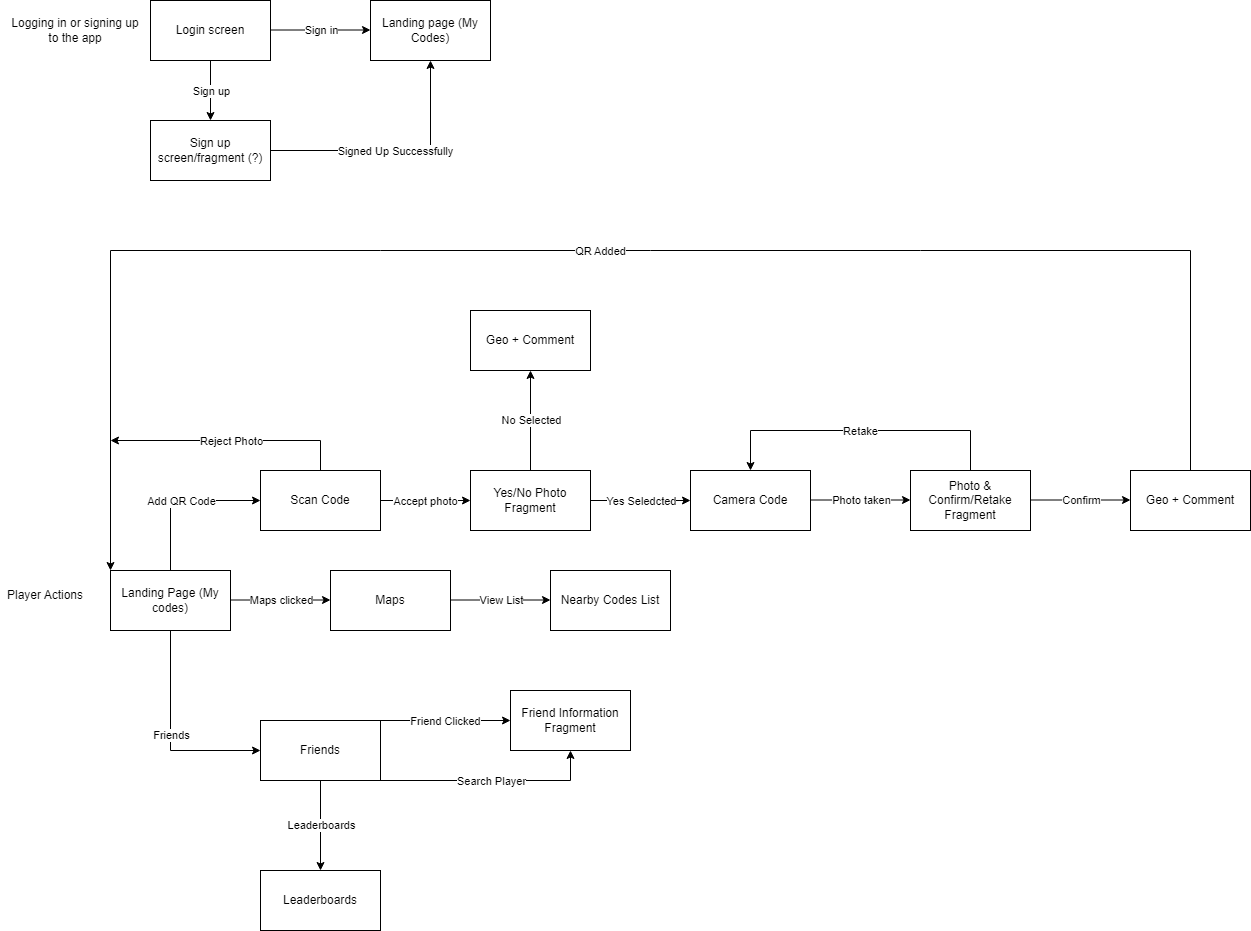

The diagram above was exported from draw.io. Its source (the exported page's mxGraphModel, read from the mxfile embedded in the PNG):
<mxGraphModel dx="2514" dy="936" grid="1" gridSize="10" guides="1" tooltips="1" connect="1" arrows="1" fold="1" page="1" pageScale="1" pageWidth="827" pageHeight="1169" math="0" shadow="0">
  <root>
    <mxCell id="WIyWlLk6GJQsqaUBKTNV-0" />
    <mxCell id="WIyWlLk6GJQsqaUBKTNV-1" parent="WIyWlLk6GJQsqaUBKTNV-0" />
    <mxCell id="gqwQhOBclfM44YyzMoKn-0" value="Login screen" style="rounded=0;whiteSpace=wrap;html=1;" vertex="1" parent="WIyWlLk6GJQsqaUBKTNV-1">
      <mxGeometry x="-660" y="80" width="120" height="60" as="geometry" />
    </mxCell>
    <mxCell id="gqwQhOBclfM44YyzMoKn-1" value="Logging in or signing up to the app" style="text;html=1;strokeColor=none;fillColor=none;align=center;verticalAlign=middle;whiteSpace=wrap;rounded=0;" vertex="1" parent="WIyWlLk6GJQsqaUBKTNV-1">
      <mxGeometry x="-800" y="95" width="130" height="30" as="geometry" />
    </mxCell>
    <mxCell id="gqwQhOBclfM44YyzMoKn-2" value="" style="endArrow=classic;html=1;rounded=0;" edge="1" parent="WIyWlLk6GJQsqaUBKTNV-1">
      <mxGeometry relative="1" as="geometry">
        <mxPoint x="-540" y="109.5" as="sourcePoint" />
        <mxPoint x="-440" y="109.5" as="targetPoint" />
      </mxGeometry>
    </mxCell>
    <mxCell id="gqwQhOBclfM44YyzMoKn-3" value="Sign in" style="edgeLabel;resizable=0;html=1;align=center;verticalAlign=middle;" connectable="0" vertex="1" parent="gqwQhOBclfM44YyzMoKn-2">
      <mxGeometry relative="1" as="geometry" />
    </mxCell>
    <mxCell id="gqwQhOBclfM44YyzMoKn-4" value="Landing page (My Codes)" style="whiteSpace=wrap;html=1;" vertex="1" parent="WIyWlLk6GJQsqaUBKTNV-1">
      <mxGeometry x="-440" y="80" width="120" height="60" as="geometry" />
    </mxCell>
    <mxCell id="gqwQhOBclfM44YyzMoKn-5" value="" style="endArrow=classic;html=1;rounded=0;exitX=0.5;exitY=1;exitDx=0;exitDy=0;" edge="1" parent="WIyWlLk6GJQsqaUBKTNV-1" source="gqwQhOBclfM44YyzMoKn-0">
      <mxGeometry relative="1" as="geometry">
        <mxPoint x="-470" y="180" as="sourcePoint" />
        <mxPoint x="-600" y="200" as="targetPoint" />
      </mxGeometry>
    </mxCell>
    <mxCell id="gqwQhOBclfM44YyzMoKn-6" value="Sign up" style="edgeLabel;resizable=0;html=1;align=center;verticalAlign=middle;" connectable="0" vertex="1" parent="gqwQhOBclfM44YyzMoKn-5">
      <mxGeometry relative="1" as="geometry" />
    </mxCell>
    <mxCell id="gqwQhOBclfM44YyzMoKn-7" value="Sign up screen/fragment (?)" style="rounded=0;whiteSpace=wrap;html=1;" vertex="1" parent="WIyWlLk6GJQsqaUBKTNV-1">
      <mxGeometry x="-660" y="200" width="120" height="60" as="geometry" />
    </mxCell>
    <mxCell id="gqwQhOBclfM44YyzMoKn-8" value="" style="endArrow=classic;html=1;rounded=0;exitX=1;exitY=0.5;exitDx=0;exitDy=0;entryX=0.5;entryY=1;entryDx=0;entryDy=0;" edge="1" parent="WIyWlLk6GJQsqaUBKTNV-1" source="gqwQhOBclfM44YyzMoKn-7" target="gqwQhOBclfM44YyzMoKn-4">
      <mxGeometry relative="1" as="geometry">
        <mxPoint x="-440" y="350" as="sourcePoint" />
        <mxPoint x="-360" y="230" as="targetPoint" />
        <Array as="points">
          <mxPoint x="-380" y="230" />
        </Array>
      </mxGeometry>
    </mxCell>
    <mxCell id="gqwQhOBclfM44YyzMoKn-9" value="Signed Up Successfully" style="edgeLabel;resizable=0;html=1;align=center;verticalAlign=middle;" connectable="0" vertex="1" parent="gqwQhOBclfM44YyzMoKn-8">
      <mxGeometry relative="1" as="geometry" />
    </mxCell>
    <mxCell id="gqwQhOBclfM44YyzMoKn-10" value="Player Actions" style="text;html=1;strokeColor=none;fillColor=none;align=center;verticalAlign=middle;whiteSpace=wrap;rounded=0;" vertex="1" parent="WIyWlLk6GJQsqaUBKTNV-1">
      <mxGeometry x="-810" y="660" width="90" height="30" as="geometry" />
    </mxCell>
    <mxCell id="gqwQhOBclfM44YyzMoKn-11" value="Landing Page (My codes)" style="rounded=0;whiteSpace=wrap;html=1;" vertex="1" parent="WIyWlLk6GJQsqaUBKTNV-1">
      <mxGeometry x="-700" y="650" width="120" height="60" as="geometry" />
    </mxCell>
    <mxCell id="gqwQhOBclfM44YyzMoKn-12" value="" style="endArrow=classic;html=1;rounded=0;exitX=0.5;exitY=0;exitDx=0;exitDy=0;entryX=0;entryY=0.5;entryDx=0;entryDy=0;" edge="1" parent="WIyWlLk6GJQsqaUBKTNV-1" source="gqwQhOBclfM44YyzMoKn-11" target="gqwQhOBclfM44YyzMoKn-14">
      <mxGeometry relative="1" as="geometry">
        <mxPoint x="-440" y="530" as="sourcePoint" />
        <mxPoint x="-640" y="560" as="targetPoint" />
        <Array as="points">
          <mxPoint x="-640" y="580" />
        </Array>
      </mxGeometry>
    </mxCell>
    <mxCell id="gqwQhOBclfM44YyzMoKn-13" value="Add QR Code" style="edgeLabel;resizable=0;html=1;align=center;verticalAlign=middle;" connectable="0" vertex="1" parent="gqwQhOBclfM44YyzMoKn-12">
      <mxGeometry relative="1" as="geometry" />
    </mxCell>
    <mxCell id="gqwQhOBclfM44YyzMoKn-14" value="Scan Code" style="rounded=0;whiteSpace=wrap;html=1;" vertex="1" parent="WIyWlLk6GJQsqaUBKTNV-1">
      <mxGeometry x="-550" y="550" width="120" height="60" as="geometry" />
    </mxCell>
    <mxCell id="gqwQhOBclfM44YyzMoKn-17" value="" style="endArrow=classic;html=1;rounded=0;exitX=0.5;exitY=0;exitDx=0;exitDy=0;" edge="1" parent="WIyWlLk6GJQsqaUBKTNV-1" source="gqwQhOBclfM44YyzMoKn-14">
      <mxGeometry relative="1" as="geometry">
        <mxPoint x="-440" y="530" as="sourcePoint" />
        <mxPoint x="-700" y="520" as="targetPoint" />
        <Array as="points">
          <mxPoint x="-490" y="520" />
        </Array>
      </mxGeometry>
    </mxCell>
    <mxCell id="gqwQhOBclfM44YyzMoKn-18" value="Reject Photo" style="edgeLabel;resizable=0;html=1;align=center;verticalAlign=middle;" connectable="0" vertex="1" parent="gqwQhOBclfM44YyzMoKn-17">
      <mxGeometry relative="1" as="geometry" />
    </mxCell>
    <mxCell id="gqwQhOBclfM44YyzMoKn-20" value="" style="endArrow=classic;html=1;rounded=0;exitX=1;exitY=0.5;exitDx=0;exitDy=0;" edge="1" parent="WIyWlLk6GJQsqaUBKTNV-1" source="gqwQhOBclfM44YyzMoKn-14">
      <mxGeometry relative="1" as="geometry">
        <mxPoint x="-440" y="530" as="sourcePoint" />
        <mxPoint x="-340" y="580" as="targetPoint" />
      </mxGeometry>
    </mxCell>
    <mxCell id="gqwQhOBclfM44YyzMoKn-21" value="Accept photo" style="edgeLabel;resizable=0;html=1;align=center;verticalAlign=middle;" connectable="0" vertex="1" parent="gqwQhOBclfM44YyzMoKn-20">
      <mxGeometry relative="1" as="geometry" />
    </mxCell>
    <mxCell id="gqwQhOBclfM44YyzMoKn-22" value="Yes/No Photo Fragment" style="rounded=0;whiteSpace=wrap;html=1;" vertex="1" parent="WIyWlLk6GJQsqaUBKTNV-1">
      <mxGeometry x="-340" y="550" width="120" height="60" as="geometry" />
    </mxCell>
    <mxCell id="gqwQhOBclfM44YyzMoKn-23" value="" style="endArrow=classic;html=1;rounded=0;exitX=0.5;exitY=0;exitDx=0;exitDy=0;" edge="1" parent="WIyWlLk6GJQsqaUBKTNV-1" source="gqwQhOBclfM44YyzMoKn-22">
      <mxGeometry relative="1" as="geometry">
        <mxPoint x="-250" y="500" as="sourcePoint" />
        <mxPoint x="-280" y="450" as="targetPoint" />
      </mxGeometry>
    </mxCell>
    <mxCell id="gqwQhOBclfM44YyzMoKn-24" value="No Selected" style="edgeLabel;resizable=0;html=1;align=center;verticalAlign=middle;" connectable="0" vertex="1" parent="gqwQhOBclfM44YyzMoKn-23">
      <mxGeometry relative="1" as="geometry" />
    </mxCell>
    <mxCell id="gqwQhOBclfM44YyzMoKn-25" value="Geo + Comment" style="rounded=0;whiteSpace=wrap;html=1;" vertex="1" parent="WIyWlLk6GJQsqaUBKTNV-1">
      <mxGeometry x="-340" y="390" width="120" height="60" as="geometry" />
    </mxCell>
    <mxCell id="gqwQhOBclfM44YyzMoKn-26" value="" style="endArrow=classic;html=1;rounded=0;exitX=1;exitY=0.5;exitDx=0;exitDy=0;" edge="1" parent="WIyWlLk6GJQsqaUBKTNV-1" source="gqwQhOBclfM44YyzMoKn-22">
      <mxGeometry relative="1" as="geometry">
        <mxPoint x="-180" y="540" as="sourcePoint" />
        <mxPoint x="-120" y="580" as="targetPoint" />
      </mxGeometry>
    </mxCell>
    <mxCell id="gqwQhOBclfM44YyzMoKn-27" value="Yes Seledcted" style="edgeLabel;resizable=0;html=1;align=center;verticalAlign=middle;" connectable="0" vertex="1" parent="gqwQhOBclfM44YyzMoKn-26">
      <mxGeometry relative="1" as="geometry" />
    </mxCell>
    <mxCell id="gqwQhOBclfM44YyzMoKn-28" value="Camera Code" style="rounded=0;whiteSpace=wrap;html=1;" vertex="1" parent="WIyWlLk6GJQsqaUBKTNV-1">
      <mxGeometry x="-120" y="550" width="120" height="60" as="geometry" />
    </mxCell>
    <mxCell id="gqwQhOBclfM44YyzMoKn-29" value="" style="endArrow=classic;html=1;rounded=0;" edge="1" parent="WIyWlLk6GJQsqaUBKTNV-1">
      <mxGeometry relative="1" as="geometry">
        <mxPoint y="579.5" as="sourcePoint" />
        <mxPoint x="100" y="579.5" as="targetPoint" />
      </mxGeometry>
    </mxCell>
    <mxCell id="gqwQhOBclfM44YyzMoKn-30" value="Photo taken" style="edgeLabel;resizable=0;html=1;align=center;verticalAlign=middle;" connectable="0" vertex="1" parent="gqwQhOBclfM44YyzMoKn-29">
      <mxGeometry relative="1" as="geometry" />
    </mxCell>
    <mxCell id="gqwQhOBclfM44YyzMoKn-31" value="Photo &amp;amp; Confirm/Retake Fragment" style="rounded=0;whiteSpace=wrap;html=1;" vertex="1" parent="WIyWlLk6GJQsqaUBKTNV-1">
      <mxGeometry x="100" y="550" width="120" height="60" as="geometry" />
    </mxCell>
    <mxCell id="gqwQhOBclfM44YyzMoKn-32" value="" style="endArrow=classic;html=1;rounded=0;" edge="1" parent="WIyWlLk6GJQsqaUBKTNV-1">
      <mxGeometry relative="1" as="geometry">
        <mxPoint x="220" y="579.5" as="sourcePoint" />
        <mxPoint x="320" y="579.5" as="targetPoint" />
      </mxGeometry>
    </mxCell>
    <mxCell id="gqwQhOBclfM44YyzMoKn-33" value="Confirm" style="edgeLabel;resizable=0;html=1;align=center;verticalAlign=middle;" connectable="0" vertex="1" parent="gqwQhOBclfM44YyzMoKn-32">
      <mxGeometry relative="1" as="geometry" />
    </mxCell>
    <mxCell id="gqwQhOBclfM44YyzMoKn-34" value="Geo + Comment" style="rounded=0;whiteSpace=wrap;html=1;" vertex="1" parent="WIyWlLk6GJQsqaUBKTNV-1">
      <mxGeometry x="320" y="550" width="120" height="60" as="geometry" />
    </mxCell>
    <mxCell id="gqwQhOBclfM44YyzMoKn-35" value="" style="endArrow=classic;html=1;rounded=0;exitX=0.5;exitY=0;exitDx=0;exitDy=0;entryX=0.5;entryY=0;entryDx=0;entryDy=0;" edge="1" parent="WIyWlLk6GJQsqaUBKTNV-1" source="gqwQhOBclfM44YyzMoKn-31" target="gqwQhOBclfM44YyzMoKn-28">
      <mxGeometry relative="1" as="geometry">
        <mxPoint x="150" y="490" as="sourcePoint" />
        <mxPoint x="160" y="480" as="targetPoint" />
        <Array as="points">
          <mxPoint x="160" y="510" />
          <mxPoint x="-60" y="510" />
        </Array>
      </mxGeometry>
    </mxCell>
    <mxCell id="gqwQhOBclfM44YyzMoKn-36" value="Retake" style="edgeLabel;resizable=0;html=1;align=center;verticalAlign=middle;" connectable="0" vertex="1" parent="gqwQhOBclfM44YyzMoKn-35">
      <mxGeometry relative="1" as="geometry" />
    </mxCell>
    <mxCell id="gqwQhOBclfM44YyzMoKn-39" value="" style="endArrow=classic;html=1;rounded=0;exitX=0.5;exitY=1;exitDx=0;exitDy=0;entryX=0;entryY=0.5;entryDx=0;entryDy=0;" edge="1" parent="WIyWlLk6GJQsqaUBKTNV-1" source="gqwQhOBclfM44YyzMoKn-11" target="gqwQhOBclfM44YyzMoKn-41">
      <mxGeometry relative="1" as="geometry">
        <mxPoint x="-680" y="760" as="sourcePoint" />
        <mxPoint x="-640" y="810" as="targetPoint" />
        <Array as="points">
          <mxPoint x="-640" y="830" />
        </Array>
      </mxGeometry>
    </mxCell>
    <mxCell id="gqwQhOBclfM44YyzMoKn-40" value="Friends" style="edgeLabel;resizable=0;html=1;align=center;verticalAlign=middle;" connectable="0" vertex="1" parent="gqwQhOBclfM44YyzMoKn-39">
      <mxGeometry relative="1" as="geometry" />
    </mxCell>
    <mxCell id="gqwQhOBclfM44YyzMoKn-41" value="Friends" style="rounded=0;whiteSpace=wrap;html=1;" vertex="1" parent="WIyWlLk6GJQsqaUBKTNV-1">
      <mxGeometry x="-550" y="800" width="120" height="60" as="geometry" />
    </mxCell>
    <mxCell id="gqwQhOBclfM44YyzMoKn-42" value="" style="endArrow=classic;html=1;rounded=0;exitX=0.5;exitY=0;exitDx=0;exitDy=0;entryX=0;entryY=0;entryDx=0;entryDy=0;" edge="1" parent="WIyWlLk6GJQsqaUBKTNV-1" source="gqwQhOBclfM44YyzMoKn-34" target="gqwQhOBclfM44YyzMoKn-11">
      <mxGeometry relative="1" as="geometry">
        <mxPoint x="350" y="480" as="sourcePoint" />
        <mxPoint x="450" y="480" as="targetPoint" />
        <Array as="points">
          <mxPoint x="380" y="330" />
          <mxPoint x="-700" y="330" />
        </Array>
      </mxGeometry>
    </mxCell>
    <mxCell id="gqwQhOBclfM44YyzMoKn-43" value="QR Added" style="edgeLabel;resizable=0;html=1;align=center;verticalAlign=middle;" connectable="0" vertex="1" parent="gqwQhOBclfM44YyzMoKn-42">
      <mxGeometry relative="1" as="geometry" />
    </mxCell>
    <mxCell id="gqwQhOBclfM44YyzMoKn-44" value="" style="endArrow=classic;html=1;rounded=0;exitX=0.5;exitY=1;exitDx=0;exitDy=0;" edge="1" parent="WIyWlLk6GJQsqaUBKTNV-1" source="gqwQhOBclfM44YyzMoKn-41">
      <mxGeometry relative="1" as="geometry">
        <mxPoint x="-540" y="950" as="sourcePoint" />
        <mxPoint x="-490" y="950" as="targetPoint" />
      </mxGeometry>
    </mxCell>
    <mxCell id="gqwQhOBclfM44YyzMoKn-45" value="Leaderboards" style="edgeLabel;resizable=0;html=1;align=center;verticalAlign=middle;" connectable="0" vertex="1" parent="gqwQhOBclfM44YyzMoKn-44">
      <mxGeometry relative="1" as="geometry" />
    </mxCell>
    <mxCell id="gqwQhOBclfM44YyzMoKn-46" value="Leaderboards" style="rounded=0;whiteSpace=wrap;html=1;" vertex="1" parent="WIyWlLk6GJQsqaUBKTNV-1">
      <mxGeometry x="-550" y="950" width="120" height="60" as="geometry" />
    </mxCell>
    <mxCell id="gqwQhOBclfM44YyzMoKn-47" value="" style="endArrow=classic;html=1;rounded=0;" edge="1" parent="WIyWlLk6GJQsqaUBKTNV-1">
      <mxGeometry relative="1" as="geometry">
        <mxPoint x="-580" y="679.5" as="sourcePoint" />
        <mxPoint x="-480" y="679.5" as="targetPoint" />
      </mxGeometry>
    </mxCell>
    <mxCell id="gqwQhOBclfM44YyzMoKn-48" value="Maps clicked" style="edgeLabel;resizable=0;html=1;align=center;verticalAlign=middle;" connectable="0" vertex="1" parent="gqwQhOBclfM44YyzMoKn-47">
      <mxGeometry relative="1" as="geometry" />
    </mxCell>
    <mxCell id="gqwQhOBclfM44YyzMoKn-49" value="Maps" style="rounded=0;whiteSpace=wrap;html=1;" vertex="1" parent="WIyWlLk6GJQsqaUBKTNV-1">
      <mxGeometry x="-480" y="650" width="120" height="60" as="geometry" />
    </mxCell>
    <mxCell id="gqwQhOBclfM44YyzMoKn-51" value="" style="endArrow=classic;html=1;rounded=0;" edge="1" parent="WIyWlLk6GJQsqaUBKTNV-1">
      <mxGeometry relative="1" as="geometry">
        <mxPoint x="-360" y="679.5" as="sourcePoint" />
        <mxPoint x="-260" y="679.5" as="targetPoint" />
      </mxGeometry>
    </mxCell>
    <mxCell id="gqwQhOBclfM44YyzMoKn-52" value="View List" style="edgeLabel;resizable=0;html=1;align=center;verticalAlign=middle;" connectable="0" vertex="1" parent="gqwQhOBclfM44YyzMoKn-51">
      <mxGeometry relative="1" as="geometry" />
    </mxCell>
    <mxCell id="gqwQhOBclfM44YyzMoKn-53" value="Nearby Codes List" style="rounded=0;whiteSpace=wrap;html=1;" vertex="1" parent="WIyWlLk6GJQsqaUBKTNV-1">
      <mxGeometry x="-260" y="650" width="120" height="60" as="geometry" />
    </mxCell>
    <mxCell id="gqwQhOBclfM44YyzMoKn-54" value="Friend Information Fragment" style="rounded=0;whiteSpace=wrap;html=1;" vertex="1" parent="WIyWlLk6GJQsqaUBKTNV-1">
      <mxGeometry x="-300" y="770" width="120" height="60" as="geometry" />
    </mxCell>
    <mxCell id="gqwQhOBclfM44YyzMoKn-55" value="" style="endArrow=classic;html=1;rounded=0;exitX=1;exitY=0;exitDx=0;exitDy=0;entryX=0;entryY=0.5;entryDx=0;entryDy=0;" edge="1" parent="WIyWlLk6GJQsqaUBKTNV-1" source="gqwQhOBclfM44YyzMoKn-41" target="gqwQhOBclfM44YyzMoKn-54">
      <mxGeometry relative="1" as="geometry">
        <mxPoint x="-130" y="600" as="sourcePoint" />
        <mxPoint x="-30" y="600" as="targetPoint" />
      </mxGeometry>
    </mxCell>
    <mxCell id="gqwQhOBclfM44YyzMoKn-56" value="Friend Clicked" style="edgeLabel;resizable=0;html=1;align=center;verticalAlign=middle;" connectable="0" vertex="1" parent="gqwQhOBclfM44YyzMoKn-55">
      <mxGeometry relative="1" as="geometry" />
    </mxCell>
    <mxCell id="gqwQhOBclfM44YyzMoKn-57" value="" style="endArrow=classic;html=1;rounded=0;exitX=1;exitY=1;exitDx=0;exitDy=0;entryX=0.5;entryY=1;entryDx=0;entryDy=0;" edge="1" parent="WIyWlLk6GJQsqaUBKTNV-1" source="gqwQhOBclfM44YyzMoKn-41" target="gqwQhOBclfM44YyzMoKn-54">
      <mxGeometry relative="1" as="geometry">
        <mxPoint x="-180" y="740" as="sourcePoint" />
        <mxPoint x="-290" y="880" as="targetPoint" />
        <Array as="points">
          <mxPoint x="-240" y="860" />
        </Array>
      </mxGeometry>
    </mxCell>
    <mxCell id="gqwQhOBclfM44YyzMoKn-58" value="Search Player" style="edgeLabel;resizable=0;html=1;align=center;verticalAlign=middle;" connectable="0" vertex="1" parent="gqwQhOBclfM44YyzMoKn-57">
      <mxGeometry relative="1" as="geometry" />
    </mxCell>
  </root>
</mxGraphModel>